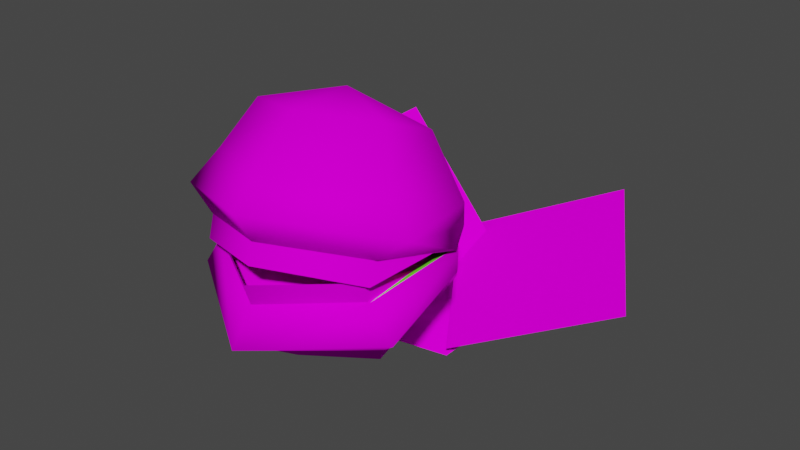 # Source: piranah_plant.blend  (saved by Blender 2.93.21; exported with 4.5.12 LTS)
import bpy
from mathutils import Matrix  # noqa: F401  (used for matrix-valued properties, if any)

bpy.ops.wm.read_factory_settings(use_empty=True)
scene = bpy.context.scene
scene.name = 'Scene'

# ---- collections
col_collection = bpy.data.collections.new('Collection'); scene.collection.children.link(col_collection)

# ---- images (referenced by path relative to the original .blend; pixels are not part of the script)
import os
ASSET_DIR = os.environ.get("B2B_ASSET_DIR", "")  # directory of the original .blend (textures are referenced by path, not embedded)
HERE = os.path.dirname(os.path.abspath(__file__))  # packed textures are extracted next to this script under _unpacked/

def load_image(name, relpath, width, height, colorspace="sRGB"):
    """Load a texture the original file referenced (path relative to the .blend, or extracted next to this script)."""
    p = next((c for c in (os.path.join(HERE, relpath), os.path.join(ASSET_DIR, relpath)) if relpath and os.path.exists(c)), "")
    if p:
        img = bpy.data.images.load(p, check_existing=True)
        img.name = name
    else:  # same state as the original file: an image datablock whose file is absent (Cycles renders it pink)
        img = bpy.data.images.new(name, width, height)
        img.source = "FILE"
        img.filepath = "//" + (relpath or name)
    img.colorspace_settings.name = colorspace
    return img
img_pirahna_plant_grp_png = load_image('pirahna plant_grp.png', 'pirahna plant_grp.png', 1024, 1024, 'sRGB')

# ---- materials (node trees are filled in below, after node groups)
mat_material_115_pirahna_plant_grp_png = bpy.data.materials.new('Material.115_pirahna_plant_grp.png')
mat_material_115_pirahna_plant_grp_png.use_transparent_shadow = False
mat_material_115_pirahna_plant_grp_png.diffuse_color = (0.1969, 0.1969, 0.1969, 1.0)
mat_material_115_pirahna_plant_grp_png.roughness = 1.0
mat_material_115_pirahna_plant_grp_png.specular_intensity = 0.0
mat_material_114_pirahna_plant_grp_png = bpy.data.materials.new('Material.114_pirahna_plant_grp.png')
mat_material_114_pirahna_plant_grp_png.use_transparent_shadow = False
mat_material_114_pirahna_plant_grp_png.diffuse_color = (0.1969, 0.1969, 0.1969, 1.0)
mat_material_114_pirahna_plant_grp_png.roughness = 1.0
mat_material_114_pirahna_plant_grp_png.specular_intensity = 0.0
mat_material_113_pirahna_plant_grp_png = bpy.data.materials.new('Material.113_pirahna_plant_grp.png')
mat_material_113_pirahna_plant_grp_png.use_transparent_shadow = False
mat_material_113_pirahna_plant_grp_png.diffuse_color = (0.6812, 0.6812, 0.6812, 1.0)
mat_material_113_pirahna_plant_grp_png.roughness = 1.0
mat_material_113_pirahna_plant_grp_png.specular_intensity = 0.0
mat_material_112_pirahna_plant_grp_png = bpy.data.materials.new('Material.112_pirahna_plant_grp.png')
mat_material_112_pirahna_plant_grp_png.use_transparent_shadow = False
mat_material_112_pirahna_plant_grp_png.diffuse_color = (0.7969, 0.7969, 0.7969, 1.0)
mat_material_112_pirahna_plant_grp_png.roughness = 1.0
mat_material_112_pirahna_plant_grp_png.specular_intensity = 0.0
mat_material_087 = bpy.data.materials.new('Material.087')
mat_material_087.use_transparent_shadow = False
mat_material_087.diffuse_color = (0.1375, 0.5625, 0.02812, 1.0)
mat_material_087.roughness = 1.0
mat_material_087.specular_intensity = 0.0
mat_material_086_pirahna_plant_grp_png = bpy.data.materials.new('Material.086_pirahna_plant_grp.png')
mat_material_086_pirahna_plant_grp_png.use_transparent_shadow = False
mat_material_086_pirahna_plant_grp_png.diffuse_color = (0.6938, 0.6938, 0.6938, 1.0)
mat_material_086_pirahna_plant_grp_png.roughness = 1.0
mat_material_086_pirahna_plant_grp_png.specular_intensity = 0.0
mat_material_085_pirahna_plant_grp_png = bpy.data.materials.new('Material.085_pirahna_plant_grp.png')
mat_material_085_pirahna_plant_grp_png.use_transparent_shadow = False
mat_material_085_pirahna_plant_grp_png.diffuse_color = (0.1969, 0.1969, 0.1969, 1.0)
mat_material_085_pirahna_plant_grp_png.roughness = 1.0
mat_material_085_pirahna_plant_grp_png.specular_intensity = 0.0
mat_material_084_pirahna_plant_grp_png = bpy.data.materials.new('Material.084_pirahna_plant_grp.png')
mat_material_084_pirahna_plant_grp_png.use_transparent_shadow = False
mat_material_084_pirahna_plant_grp_png.diffuse_color = (0.03125, 0.1344, 0.00625, 1.0)
mat_material_084_pirahna_plant_grp_png.roughness = 1.0
mat_material_084_pirahna_plant_grp_png.specular_intensity = 0.0
mat_material_083 = bpy.data.materials.new('Material.083')
mat_material_083.use_transparent_shadow = False
mat_material_083.diffuse_color = (0.1969, 0.0, 0.0, 1.0)
mat_material_083.roughness = 1.0
mat_material_083.specular_intensity = 0.0
mat_material_082_pirahna_plant_grp_png = bpy.data.materials.new('Material.082_pirahna_plant_grp.png')
mat_material_082_pirahna_plant_grp_png.use_transparent_shadow = False
mat_material_082_pirahna_plant_grp_png.diffuse_color = (0.7969, 0.7969, 0.7969, 1.0)
mat_material_082_pirahna_plant_grp_png.roughness = 1.0
mat_material_082_pirahna_plant_grp_png.specular_intensity = 0.0
mat_material_081_pirahna_plant_grp_png = bpy.data.materials.new('Material.081_pirahna_plant_grp.png')
mat_material_081_pirahna_plant_grp_png.use_transparent_shadow = False
mat_material_081_pirahna_plant_grp_png.diffuse_color = (0.03125, 0.1344, 0.00625, 1.0)
mat_material_081_pirahna_plant_grp_png.roughness = 1.0
mat_material_081_pirahna_plant_grp_png.specular_intensity = 0.0
mat_material_080_pirahna_plant_grp_png = bpy.data.materials.new('Material.080_pirahna_plant_grp.png')
mat_material_080_pirahna_plant_grp_png.use_transparent_shadow = False
mat_material_080_pirahna_plant_grp_png.diffuse_color = (0.7625, 0.7625, 0.7625, 1.0)
mat_material_080_pirahna_plant_grp_png.roughness = 1.0
mat_material_080_pirahna_plant_grp_png.specular_intensity = 0.0
mat_material_079_pirahna_plant_grp_png = bpy.data.materials.new('Material.079_pirahna_plant_grp.png')
mat_material_079_pirahna_plant_grp_png.use_transparent_shadow = False
mat_material_079_pirahna_plant_grp_png.diffuse_color = (0.4625, 0.4625, 0.4625, 1.0)
mat_material_079_pirahna_plant_grp_png.roughness = 1.0
mat_material_079_pirahna_plant_grp_png.specular_intensity = 0.0
mat_material_078_pirahna_plant_grp_png = bpy.data.materials.new('Material.078_pirahna_plant_grp.png')
mat_material_078_pirahna_plant_grp_png.use_transparent_shadow = False
mat_material_078_pirahna_plant_grp_png.diffuse_color = (0.1969, 0.1969, 0.1969, 1.0)
mat_material_078_pirahna_plant_grp_png.roughness = 1.0
mat_material_078_pirahna_plant_grp_png.specular_intensity = 0.0
mat_material_077_pirahna_plant_grp_png = bpy.data.materials.new('Material.077_pirahna_plant_grp.png')
mat_material_077_pirahna_plant_grp_png.use_transparent_shadow = False
mat_material_077_pirahna_plant_grp_png.diffuse_color = (0.3031, 0.3031, 0.3031, 1.0)
mat_material_077_pirahna_plant_grp_png.roughness = 1.0
mat_material_077_pirahna_plant_grp_png.specular_intensity = 0.0

# ---- material node trees
mat_material_115_pirahna_plant_grp_png.use_nodes = True; mat_material_115_pirahna_plant_grp_png.node_tree.nodes.clear()
_N = mat_material_115_pirahna_plant_grp_png.node_tree.nodes; _L = mat_material_115_pirahna_plant_grp_png.node_tree.links
n0 = _N.new('ShaderNodeBsdfPrincipled'); n0.name = 'Principled BSDF'; n0.location = (10, 300)
n0.distribution = 'GGX'
n0.subsurface_method = 'BURLEY'
n0.inputs[2].default_value = 1.0
n0.inputs[3].default_value = 1.0
n0.inputs[13].default_value = 0.0
n0.inputs[27].default_value = (0.0, 0.0, 0.0, 1.0)
n0.inputs[28].default_value = 1.0
n1 = _N.new('ShaderNodeOutputMaterial'); n1.name = 'Material Output'; n1.location = (300, 300)
n2 = _N.new('ShaderNodeTexImage'); n2.name = 'Image Texture'; n2.location = (-300, 600)
n2.image = img_pirahna_plant_grp_png
_L.new(n0.outputs[0], n1.inputs[0])
_L.new(n2.outputs[0], n0.inputs[0])
n1.is_active_output = True
mat_material_114_pirahna_plant_grp_png.use_nodes = True; mat_material_114_pirahna_plant_grp_png.node_tree.nodes.clear()
_N = mat_material_114_pirahna_plant_grp_png.node_tree.nodes; _L = mat_material_114_pirahna_plant_grp_png.node_tree.links
n0 = _N.new('ShaderNodeBsdfPrincipled'); n0.name = 'Principled BSDF'; n0.location = (10, 300)
n0.distribution = 'GGX'
n0.subsurface_method = 'BURLEY'
n0.inputs[2].default_value = 1.0
n0.inputs[3].default_value = 1.0
n0.inputs[13].default_value = 0.0
n0.inputs[27].default_value = (0.0, 0.0, 0.0, 1.0)
n0.inputs[28].default_value = 1.0
n1 = _N.new('ShaderNodeOutputMaterial'); n1.name = 'Material Output'; n1.location = (300, 300)
n2 = _N.new('ShaderNodeTexImage'); n2.name = 'Image Texture'; n2.location = (-300, 600)
n2.image = img_pirahna_plant_grp_png
_L.new(n0.outputs[0], n1.inputs[0])
_L.new(n2.outputs[0], n0.inputs[0])
n1.is_active_output = True
mat_material_113_pirahna_plant_grp_png.use_nodes = True; mat_material_113_pirahna_plant_grp_png.node_tree.nodes.clear()
_N = mat_material_113_pirahna_plant_grp_png.node_tree.nodes; _L = mat_material_113_pirahna_plant_grp_png.node_tree.links
n0 = _N.new('ShaderNodeBsdfPrincipled'); n0.name = 'Principled BSDF'; n0.location = (10, 300)
n0.distribution = 'GGX'
n0.subsurface_method = 'BURLEY'
n0.inputs[2].default_value = 1.0
n0.inputs[3].default_value = 1.0
n0.inputs[13].default_value = 0.0
n0.inputs[27].default_value = (0.0, 0.0, 0.0, 1.0)
n0.inputs[28].default_value = 1.0
n1 = _N.new('ShaderNodeOutputMaterial'); n1.name = 'Material Output'; n1.location = (300, 300)
n2 = _N.new('ShaderNodeTexImage'); n2.name = 'Image Texture'; n2.location = (-300, 600)
n2.image = img_pirahna_plant_grp_png
_L.new(n0.outputs[0], n1.inputs[0])
_L.new(n2.outputs[0], n0.inputs[0])
n1.is_active_output = True
mat_material_112_pirahna_plant_grp_png.use_nodes = True; mat_material_112_pirahna_plant_grp_png.node_tree.nodes.clear()
_N = mat_material_112_pirahna_plant_grp_png.node_tree.nodes; _L = mat_material_112_pirahna_plant_grp_png.node_tree.links
n0 = _N.new('ShaderNodeBsdfPrincipled'); n0.name = 'Principled BSDF'; n0.location = (10, 300)
n0.distribution = 'GGX'
n0.subsurface_method = 'BURLEY'
n0.inputs[2].default_value = 1.0
n0.inputs[3].default_value = 1.0
n0.inputs[13].default_value = 0.0
n0.inputs[27].default_value = (0.0, 0.0, 0.0, 1.0)
n0.inputs[28].default_value = 1.0
n1 = _N.new('ShaderNodeOutputMaterial'); n1.name = 'Material Output'; n1.location = (300, 300)
n2 = _N.new('ShaderNodeTexImage'); n2.name = 'Image Texture'; n2.location = (-300, 600)
n2.image = img_pirahna_plant_grp_png
_L.new(n0.outputs[0], n1.inputs[0])
_L.new(n2.outputs[0], n0.inputs[0])
n1.is_active_output = True
mat_material_087.use_nodes = True; mat_material_087.node_tree.nodes.clear()
_N = mat_material_087.node_tree.nodes; _L = mat_material_087.node_tree.links
n0 = _N.new('ShaderNodeBsdfPrincipled'); n0.name = 'Principled BSDF'; n0.location = (10, 300)
n0.distribution = 'GGX'
n0.subsurface_method = 'BURLEY'
n0.inputs[0].default_value = (0.1375, 0.5625, 0.02812, 1.0)
n0.inputs[2].default_value = 1.0
n0.inputs[3].default_value = 1.0
n0.inputs[13].default_value = 0.0
n0.inputs[27].default_value = (0.0, 0.0, 0.0, 1.0)
n0.inputs[28].default_value = 1.0
n1 = _N.new('ShaderNodeOutputMaterial'); n1.name = 'Material Output'; n1.location = (300, 300)
_L.new(n0.outputs[0], n1.inputs[0])
n1.is_active_output = True
mat_material_086_pirahna_plant_grp_png.use_nodes = True; mat_material_086_pirahna_plant_grp_png.node_tree.nodes.clear()
_N = mat_material_086_pirahna_plant_grp_png.node_tree.nodes; _L = mat_material_086_pirahna_plant_grp_png.node_tree.links
n0 = _N.new('ShaderNodeBsdfPrincipled'); n0.name = 'Principled BSDF'; n0.location = (10, 300)
n0.distribution = 'GGX'
n0.subsurface_method = 'BURLEY'
n0.inputs[2].default_value = 1.0
n0.inputs[3].default_value = 1.0
n0.inputs[13].default_value = 0.0
n0.inputs[27].default_value = (0.0, 0.0, 0.0, 1.0)
n0.inputs[28].default_value = 1.0
n1 = _N.new('ShaderNodeOutputMaterial'); n1.name = 'Material Output'; n1.location = (300, 300)
n2 = _N.new('ShaderNodeTexImage'); n2.name = 'Image Texture'; n2.location = (-300, 600)
n2.image = img_pirahna_plant_grp_png
_L.new(n0.outputs[0], n1.inputs[0])
_L.new(n2.outputs[0], n0.inputs[0])
n1.is_active_output = True
mat_material_085_pirahna_plant_grp_png.use_nodes = True; mat_material_085_pirahna_plant_grp_png.node_tree.nodes.clear()
_N = mat_material_085_pirahna_plant_grp_png.node_tree.nodes; _L = mat_material_085_pirahna_plant_grp_png.node_tree.links
n0 = _N.new('ShaderNodeBsdfPrincipled'); n0.name = 'Principled BSDF'; n0.location = (10, 300)
n0.distribution = 'GGX'
n0.subsurface_method = 'BURLEY'
n0.inputs[2].default_value = 1.0
n0.inputs[3].default_value = 1.0
n0.inputs[13].default_value = 0.0
n0.inputs[27].default_value = (0.0, 0.0, 0.0, 1.0)
n0.inputs[28].default_value = 1.0
n1 = _N.new('ShaderNodeOutputMaterial'); n1.name = 'Material Output'; n1.location = (300, 300)
n2 = _N.new('ShaderNodeTexImage'); n2.name = 'Image Texture'; n2.location = (-300, 600)
n2.image = img_pirahna_plant_grp_png
_L.new(n0.outputs[0], n1.inputs[0])
_L.new(n2.outputs[0], n0.inputs[0])
n1.is_active_output = True
mat_material_084_pirahna_plant_grp_png.use_nodes = True; mat_material_084_pirahna_plant_grp_png.node_tree.nodes.clear()
_N = mat_material_084_pirahna_plant_grp_png.node_tree.nodes; _L = mat_material_084_pirahna_plant_grp_png.node_tree.links
n0 = _N.new('ShaderNodeBsdfPrincipled'); n0.name = 'Principled BSDF'; n0.location = (10, 300)
n0.distribution = 'GGX'
n0.subsurface_method = 'BURLEY'
n0.inputs[2].default_value = 1.0
n0.inputs[3].default_value = 1.0
n0.inputs[13].default_value = 0.0
n0.inputs[27].default_value = (0.0, 0.0, 0.0, 1.0)
n0.inputs[28].default_value = 1.0
n1 = _N.new('ShaderNodeOutputMaterial'); n1.name = 'Material Output'; n1.location = (300, 300)
n2 = _N.new('ShaderNodeTexImage'); n2.name = 'Image Texture'; n2.location = (-300, 600)
n2.image = img_pirahna_plant_grp_png
_L.new(n0.outputs[0], n1.inputs[0])
_L.new(n2.outputs[0], n0.inputs[0])
n1.is_active_output = True
mat_material_083.use_nodes = True; mat_material_083.node_tree.nodes.clear()
_N = mat_material_083.node_tree.nodes; _L = mat_material_083.node_tree.links
n0 = _N.new('ShaderNodeBsdfPrincipled'); n0.name = 'Principled BSDF'; n0.location = (10, 300)
n0.distribution = 'GGX'
n0.subsurface_method = 'BURLEY'
n0.inputs[0].default_value = (0.1969, 0.0, 0.0, 1.0)
n0.inputs[2].default_value = 1.0
n0.inputs[3].default_value = 1.0
n0.inputs[13].default_value = 0.0
n0.inputs[27].default_value = (0.0, 0.0, 0.0, 1.0)
n0.inputs[28].default_value = 1.0
n1 = _N.new('ShaderNodeOutputMaterial'); n1.name = 'Material Output'; n1.location = (300, 300)
_L.new(n0.outputs[0], n1.inputs[0])
n1.is_active_output = True
mat_material_082_pirahna_plant_grp_png.use_nodes = True; mat_material_082_pirahna_plant_grp_png.node_tree.nodes.clear()
_N = mat_material_082_pirahna_plant_grp_png.node_tree.nodes; _L = mat_material_082_pirahna_plant_grp_png.node_tree.links
n0 = _N.new('ShaderNodeBsdfPrincipled'); n0.name = 'Principled BSDF'; n0.location = (10, 300)
n0.distribution = 'GGX'
n0.subsurface_method = 'BURLEY'
n0.inputs[2].default_value = 1.0
n0.inputs[3].default_value = 1.0
n0.inputs[13].default_value = 0.0
n0.inputs[27].default_value = (0.0, 0.0, 0.0, 1.0)
n0.inputs[28].default_value = 1.0
n1 = _N.new('ShaderNodeOutputMaterial'); n1.name = 'Material Output'; n1.location = (300, 300)
n2 = _N.new('ShaderNodeTexImage'); n2.name = 'Image Texture'; n2.location = (-300, 600)
n2.image = img_pirahna_plant_grp_png
_L.new(n0.outputs[0], n1.inputs[0])
_L.new(n2.outputs[0], n0.inputs[0])
n1.is_active_output = True
mat_material_081_pirahna_plant_grp_png.use_nodes = True; mat_material_081_pirahna_plant_grp_png.node_tree.nodes.clear()
_N = mat_material_081_pirahna_plant_grp_png.node_tree.nodes; _L = mat_material_081_pirahna_plant_grp_png.node_tree.links
n0 = _N.new('ShaderNodeBsdfPrincipled'); n0.name = 'Principled BSDF'; n0.location = (10, 300)
n0.distribution = 'GGX'
n0.subsurface_method = 'BURLEY'
n0.inputs[2].default_value = 1.0
n0.inputs[3].default_value = 1.0
n0.inputs[13].default_value = 0.0
n0.inputs[27].default_value = (0.0, 0.0, 0.0, 1.0)
n0.inputs[28].default_value = 1.0
n1 = _N.new('ShaderNodeOutputMaterial'); n1.name = 'Material Output'; n1.location = (300, 300)
n2 = _N.new('ShaderNodeTexImage'); n2.name = 'Image Texture'; n2.location = (-300, 600)
n2.image = img_pirahna_plant_grp_png
_L.new(n0.outputs[0], n1.inputs[0])
_L.new(n2.outputs[0], n0.inputs[0])
n1.is_active_output = True
mat_material_080_pirahna_plant_grp_png.use_nodes = True; mat_material_080_pirahna_plant_grp_png.node_tree.nodes.clear()
_N = mat_material_080_pirahna_plant_grp_png.node_tree.nodes; _L = mat_material_080_pirahna_plant_grp_png.node_tree.links
n0 = _N.new('ShaderNodeBsdfPrincipled'); n0.name = 'Principled BSDF'; n0.location = (10, 300)
n0.distribution = 'GGX'
n0.subsurface_method = 'BURLEY'
n0.inputs[2].default_value = 1.0
n0.inputs[3].default_value = 1.0
n0.inputs[13].default_value = 0.0
n0.inputs[27].default_value = (0.0, 0.0, 0.0, 1.0)
n0.inputs[28].default_value = 1.0
n1 = _N.new('ShaderNodeOutputMaterial'); n1.name = 'Material Output'; n1.location = (300, 300)
n2 = _N.new('ShaderNodeTexImage'); n2.name = 'Image Texture'; n2.location = (-300, 600)
n2.image = img_pirahna_plant_grp_png
_L.new(n0.outputs[0], n1.inputs[0])
_L.new(n2.outputs[0], n0.inputs[0])
n1.is_active_output = True
mat_material_079_pirahna_plant_grp_png.use_nodes = True; mat_material_079_pirahna_plant_grp_png.node_tree.nodes.clear()
_N = mat_material_079_pirahna_plant_grp_png.node_tree.nodes; _L = mat_material_079_pirahna_plant_grp_png.node_tree.links
n0 = _N.new('ShaderNodeBsdfPrincipled'); n0.name = 'Principled BSDF'; n0.location = (10, 300)
n0.distribution = 'GGX'
n0.subsurface_method = 'BURLEY'
n0.inputs[2].default_value = 1.0
n0.inputs[3].default_value = 1.0
n0.inputs[13].default_value = 0.0
n0.inputs[27].default_value = (0.0, 0.0, 0.0, 1.0)
n0.inputs[28].default_value = 1.0
n1 = _N.new('ShaderNodeOutputMaterial'); n1.name = 'Material Output'; n1.location = (300, 300)
n2 = _N.new('ShaderNodeTexImage'); n2.name = 'Image Texture'; n2.location = (-300, 600)
n2.image = img_pirahna_plant_grp_png
_L.new(n0.outputs[0], n1.inputs[0])
_L.new(n2.outputs[0], n0.inputs[0])
n1.is_active_output = True
mat_material_078_pirahna_plant_grp_png.use_nodes = True; mat_material_078_pirahna_plant_grp_png.node_tree.nodes.clear()
_N = mat_material_078_pirahna_plant_grp_png.node_tree.nodes; _L = mat_material_078_pirahna_plant_grp_png.node_tree.links
n0 = _N.new('ShaderNodeBsdfPrincipled'); n0.name = 'Principled BSDF'; n0.location = (10, 300)
n0.distribution = 'GGX'
n0.subsurface_method = 'BURLEY'
n0.inputs[2].default_value = 1.0
n0.inputs[3].default_value = 1.0
n0.inputs[13].default_value = 0.0
n0.inputs[27].default_value = (0.0, 0.0, 0.0, 1.0)
n0.inputs[28].default_value = 1.0
n1 = _N.new('ShaderNodeOutputMaterial'); n1.name = 'Material Output'; n1.location = (300, 300)
n2 = _N.new('ShaderNodeTexImage'); n2.name = 'Image Texture'; n2.location = (-300, 600)
n2.image = img_pirahna_plant_grp_png
_L.new(n0.outputs[0], n1.inputs[0])
_L.new(n2.outputs[0], n0.inputs[0])
n1.is_active_output = True
mat_material_077_pirahna_plant_grp_png.use_nodes = True; mat_material_077_pirahna_plant_grp_png.node_tree.nodes.clear()
_N = mat_material_077_pirahna_plant_grp_png.node_tree.nodes; _L = mat_material_077_pirahna_plant_grp_png.node_tree.links
n0 = _N.new('ShaderNodeBsdfPrincipled'); n0.name = 'Principled BSDF'; n0.location = (10, 300)
n0.distribution = 'GGX'
n0.subsurface_method = 'BURLEY'
n0.inputs[2].default_value = 1.0
n0.inputs[3].default_value = 1.0
n0.inputs[13].default_value = 0.0
n0.inputs[27].default_value = (0.0, 0.0, 0.0, 1.0)
n0.inputs[28].default_value = 1.0
n1 = _N.new('ShaderNodeOutputMaterial'); n1.name = 'Material Output'; n1.location = (300, 300)
n2 = _N.new('ShaderNodeTexImage'); n2.name = 'Image Texture'; n2.location = (-300, 600)
n2.image = img_pirahna_plant_grp_png
_L.new(n0.outputs[0], n1.inputs[0])
_L.new(n2.outputs[0], n0.inputs[0])
n1.is_active_output = True

# ---- world
world_world = bpy.data.worlds.new('World'); scene.world = world_world
world_world.use_nodes = True; world_world.node_tree.nodes.clear()
_N = world_world.node_tree.nodes; _L = world_world.node_tree.links
n0 = _N.new('ShaderNodeOutputWorld'); n0.name = 'World Output'; n0.location = (300, 300)
n1 = _N.new('ShaderNodeBackground'); n1.name = 'Background'; n1.location = (10, 300)
n1.inputs[0].default_value = (0.05088, 0.05088, 0.05088, 1.0)
_L.new(n1.outputs[0], n0.inputs[0])
n0.is_active_output = True
world_world.color = (0.05088, 0.05088, 0.05088)
world_world.use_sun_shadow = False
world_world.sun_shadow_jitter_overblur = 0.0

# ---- meshes
me_pirahna_plant = bpy.data.meshes.new('pirahna plant')
me_pirahna_plant.from_pydata([(3.13, -0.9862, -1.281), (0.3519, -2.218, -0.1653), (1.799, 0.128, -3.365), (-0.9791, -1.104, -2.249), (-3.821, -0.1674, -0.6374), (-2.489, 0.794, -2.795), (-0.04219, -1.249, -2.195), (-1.375, -2.211, -0.03675), (1.011, 0.6126, 2.699), (1.01, 0.1904, 2.584), (0.904, 0.2395, 1.405), (-2.095, 0.6243, 2.698), (-1.977, 0.2487, 1.41), (-2.096, 0.2022, 2.583), (-0.5476, -0.03671, 3.44), (-0.5461, 0.3854, 3.555), (1.154, 0.6065, 2.723), (1.123, 1.006, 2.581), (-0.3739, 1.174, 3.495), (-0.3456, 0.81, 3.624), (-1.939, 0.4564, 2.976), (-1.97, 0.8676, 2.83), (1.271, 0.6633, 1.357), (-2.281, 0.4908, 1.648), (-1.921, 0.2346, 0.9144), (-2.276, 0.483, 0.6965), (-2.127, 0.2719, 2.589), (-0.5434, 0.7582, -0.2431), (0.8354, 0.2242, 0.9154), (1.193, 0.4699, 0.6978), (1.041, 0.2599, 2.59), (-0.5475, 0.01153, 3.453), (0.6067, -0.7792, 0.7975), (0.6672, -1.204, 1.952), (-0.5518, -1.347, 1.283), (-0.5523, -1.346, 2.539), (-1.764, -1.194, 1.951), (-1.699, -0.7705, 0.7967), (-0.5478, -0.3944, -0.006158), (-0.5508, -0.9062, 3.184), (-2.187, -0.6319, 2.388), (-2.415, 0.146, 0.8896), (1.094, -0.6442, 2.389), (-0.5441, 0.5686, -0.2364), (1.329, 0.1318, 0.891), (-2.542, -0.3235, 2.569), (-0.5498, -0.584, 3.88), (1.451, -0.3385, 2.57), (-2.367, 0.3234, 1.195), (-0.6325, 0.2548, -0.2028), (1.304, 0.5017, 0.8943), (-0.3716, 1.145, 3.506), (-2.0, 0.8266, 2.834), (1.161, 0.9801, 2.574), (1.142, 0.7076, 0.498), (-2.268, 0.5378, 0.7657), (1.121, 1.943, 2.204), (0.6335, 2.653, 1.727), (-0.4357, 2.151, 3.321), (-0.6572, 0.6641, -0.2619), (-2.385, 0.9919, 0.9094), (-1.862, 2.065, 0.8024), (-0.6936, 1.741, -0.06792), (1.216, 1.176, 0.604), (-0.5403, 2.764, 2.409), (0.5699, 2.189, 0.6009), (-0.6436, 2.76, 1.146), (-1.787, 2.536, 1.926), (-2.12, 1.785, 2.47), (1.633, 1.381, 2.44), (-0.3722, 1.697, 3.826), (-2.53, 1.179, 2.781), (-0.494, -0.04535, -1.117), (-0.4503, 0.3991, -0.08221), (-0.7125, -0.3622, -0.9536), (-0.6123, 0.162, 0.04502), (-0.9173, -0.0179, -1.088), (-0.7678, 0.4169, -0.05937), (-0.4177, -1.06, -1.498), (-0.5078, -0.03711, -1.178), (-0.68, -1.179, -1.165), (-0.7424, -0.1389, -0.8763), (-0.8641, -1.071, -1.555), (-0.9045, -0.0463, -1.23), (-0.2221, -2.119, -1.179), (-0.5056, -1.031, -1.598), (-0.3964, -1.998, -0.7714), (-0.661, -0.9205, -1.23), (-0.6697, -2.19, -1.086), (-0.9118, -1.097, -1.52), (-0.9934, -1.971, -0.9478), (-0.4201, -1.865, -0.8727), (-0.5416, -1.932, -1.448), (-0.6293, -2.246, -1.839), (-1.363, -2.316, -1.033), (-0.003128, -2.074, -0.5084), (-0.6576, -2.062, -0.3716), (-0.8244, -2.465, -0.09342), (0.246, -2.485, -0.3171), (0.077, -1.992, -1.171), (0.3683, -2.35, -1.395)], [], [(0, 1, 2), (1, 3, 2), (4, 5, 6), (7, 4, 6), (8, 9, 10), (11, 12, 13), (11, 13, 14), (15, 11, 14), (8, 14, 9), (15, 14, 8), (16, 17, 18), (19, 16, 18), (20, 18, 21), (19, 18, 20), (16, 22, 17), (20, 21, 23), (24, 25, 26), (24, 27, 25), (28, 29, 27), (28, 30, 29), (27, 24, 28), (30, 28, 24), (31, 30, 24), (26, 31, 24), (32, 33, 34), (33, 35, 34), (36, 37, 34), (35, 36, 34), (38, 32, 34), (37, 38, 34), (35, 39, 36), (39, 40, 36), (40, 41, 37), (36, 40, 37), (42, 39, 35), (37, 41, 38), (41, 43, 38), (38, 43, 32), (43, 44, 32), (32, 44, 33), (44, 42, 33), (33, 42, 35), (45, 26, 25), (31, 46, 30), (47, 30, 46), (47, 46, 42), (39, 42, 46), (45, 40, 46), (45, 46, 26), (31, 26, 46), (39, 46, 40), (44, 43, 29), (40, 45, 41), (25, 41, 45), (29, 47, 44), (42, 44, 47), (47, 29, 30), (27, 29, 43), (27, 43, 25), (41, 25, 43), (48, 49, 50), (51, 52, 50), (53, 51, 50), (52, 48, 50), (50, 49, 54), (48, 55, 49), (56, 57, 58), (49, 55, 59), (60, 61, 59), (61, 62, 59), (60, 59, 55), (49, 59, 54), (63, 54, 59), (59, 62, 63), (57, 64, 58), (62, 65, 63), (57, 66, 64), (65, 57, 56), (63, 65, 56), (65, 66, 57), (62, 66, 65), (61, 66, 62), (64, 66, 67), (67, 66, 61), (67, 61, 60), (68, 67, 60), (64, 67, 68), (58, 64, 68), (53, 69, 70), (68, 60, 71), (52, 71, 48), (60, 55, 71), (55, 48, 71), (53, 50, 69), (50, 54, 69), (56, 69, 63), (54, 63, 69), (52, 51, 71), (56, 58, 69), (58, 70, 69), (51, 53, 70), (51, 70, 71), (68, 71, 70), (58, 68, 70), (72, 73, 74), (73, 75, 74), (74, 75, 76), (75, 77, 76), (76, 77, 72), (77, 73, 72), (78, 79, 80), (79, 81, 80), (80, 81, 82), (81, 83, 82), (82, 83, 78), (83, 79, 78), (84, 85, 86), (85, 87, 86), (86, 87, 88), (87, 89, 88), (88, 89, 84), (89, 85, 84), (90, 91, 92), (90, 92, 93), (94, 90, 93), (95, 96, 97), (98, 95, 97), (95, 91, 96), (97, 96, 94), (96, 90, 94), (99, 91, 95), (96, 91, 90), (92, 91, 99), (92, 99, 100), (93, 92, 100), (99, 95, 98), (100, 99, 98)])
me_pirahna_plant.polygons.foreach_set('use_smooth', [True] * 137)
me_pirahna_plant.polygons.foreach_set('material_index', [0, 0, 1, 1, 2, 2, 2, 2, 2, 2, 3, 3, 3, 3, 3, 3, 4, 4, 4, 4, 5, 5, 5, 5, 6, 6, 6, 6, 6, 6, 6, 6, 6, 6, 6, 6, 6, 6, 6, 6, 6, 6, 7, 7, 7, 7, 7, 7, 7, 7, 7, 7, 7, 7, 7, 7, 7, 7, 7, 7, 8, 8, 8, 8, 8, 8, 9, 9, 9, 9, 9, 9, 9, 9, 9, 9, 9, 9, 9, 9, 9, 9, 9, 9, 9, 9, 9, 9, 10, 10, 10, 10, 10, 10, 10, 10, 10, 10, 10, 10, 10, 10, 10, 10, 11, 11, 11, 11, 11, 11, 12, 12, 12, 12, 12, 12, 13, 13, 13, 13, 13, 13, 14, 14, 14, 14, 14, 14, 14, 14, 14, 14, 14, 14, 14, 14, 14])
_k = set([(0, 1), (0, 2), (1, 3), (2, 3), (4, 5), (4, 7), (5, 6), (6, 7), (8, 10), (8, 15), (9, 10), (9, 14), (11, 12), (11, 15), (12, 13), (13, 14), (16, 19), (16, 22), (17, 18), (17, 22), (18, 21), (19, 20), (20, 23), (21, 23), (72, 74), (72, 76), (73, 75), (73, 77), (74, 76), (75, 77), (78, 80), (78, 82), (79, 81), (79, 83), (80, 82), (81, 83), (84, 86), (84, 88), (85, 87), (85, 89), (86, 88), (87, 89), (93, 94), (93, 100), (94, 97), (97, 98), (98, 100)])
me_pirahna_plant.attributes.new('sharp_edge', 'BOOLEAN', 'EDGE').data.foreach_set('value', [ (min(e.vertices), max(e.vertices)) in _k for e in me_pirahna_plant.edges])
_uv = me_pirahna_plant.uv_layers.new(name='UVMap')
_uv.uv.foreach_set('vector', [0.358, 0.4066, 0.358, 0.6707, 0.4884, 0.4066, 0.358, 0.6707, 0.4884, 0.6707, 0.4884, 0.4066, 0.4884, 0.4092, 0.358, 0.4092, 0.358, 0.6707, 0.4884, 0.6707, 0.4884, 0.4092, 0.358, 0.6707, 0.5669, 0.1628, 0.5657, 0.0284, 0.1502, 0.1662, 0.5672, 0.1633, 0.136, 0.1647, 0.566, 0.04052, 0.9644, 0.1629, 0.9643, 0.02691, 0.4316, 0.02749, 0.4317, 0.1638, 0.9644, 0.1629, 0.4316, 0.02749, 0.0274, 0.16, 0.5668, 0.03287, 0.02698, 0.0253, 0.5672, 0.1633, 0.5668, 0.03287, 0.0274, 0.16, 0.9747, 0.1621, 0.9732, 0.03162, 0.4364, 0.04434, 0.4367, 0.1637, 0.9747, 0.1621, 0.4364, 0.04434, 0.0253, 0.165, 0.5668, 0.04394, 0.02596, 0.03453, 0.5672, 0.1633, 0.5668, 0.04394, 0.0253, 0.165, 0.432, 0.1635, 0.8824, 0.1632, 0.4292, 0.03066, 0.5662, 0.1633, 0.5668, 0.03287, 0.07354, 0.1649, 0.0, 0.0, 1.0, 1.0, 1.0, 0.0, 0.0, 0.0, 1.0, 1.0, 1.0, 0.0, 0.0, 0.0, 1.0, 1.0, 1.0, 0.0, 0.0, 0.0, 1.0, 1.0, 1.0, 0.0, 0.643, 0.4066, 0.5819, 0.4099, 0.643, 0.5285, 0.6094, 0.6168, 0.643, 0.5285, 0.5819, 0.4099, 0.5526, 0.5931, 0.6094, 0.6168, 0.5819, 0.4099, 0.539, 0.4802, 0.5526, 0.5931, 0.5819, 0.4099, 0.1048, 0.459, 0.07473, 0.555, 0.1713, 0.5184, 0.07473, 0.555, 0.1475, 0.6255, 0.1713, 0.5184, 0.2448, 0.5963, 0.266, 0.4981, 0.1713, 0.5184, 0.1475, 0.6255, 0.2448, 0.5963, 0.1713, 0.5184, 0.2038, 0.4108, 0.1048, 0.459, 0.1713, 0.5184, 0.266, 0.4981, 0.2038, 0.4108, 0.1713, 0.5184, 0.1258, 0.464, 0.06802, 0.5492, 0.2306, 0.5179, 0.06802, 0.5492, 0.2077, 0.6288, 0.2306, 0.5179, 0.0761, 0.5422, 0.1927, 0.6135, 0.1975, 0.5092, 0.1076, 0.4795, 0.0761, 0.5422, 0.1975, 0.5092, 0.0917, 0.4972, 0.1907, 0.5937, 0.2305, 0.5453, 0.1795, 0.4742, 0.09026, 0.5477, 0.2853, 0.5491, 0.09026, 0.5477, 0.262, 0.645, 0.2853, 0.5491, 0.1327, 0.4618, 0.07253, 0.5291, 0.2777, 0.5238, 0.07253, 0.5291, 0.2883, 0.6412, 0.2777, 0.5238, 0.1453, 0.656, 0.0959, 0.5511, 0.286, 0.6463, 0.0959, 0.5511, 0.2954, 0.5695, 0.286, 0.6463, 0.1602, 0.4725, 0.0917, 0.4972, 0.2305, 0.5453, 0.5925, 0.293, 0.5535, 0.2168, 0.2836, 0.288, 0.09304, 0.2229, 0.0253, 0.2853, 0.4663, 0.2237, 0.5179, 0.303, 0.4663, 0.2237, 0.0253, 0.2853, 0.5179, 0.303, 0.0253, 0.2853, 0.4689, 0.3486, 0.09331, 0.3523, 0.4689, 0.3486, 0.0253, 0.2853, 0.1226, 0.2948, 0.1634, 0.3417, 0.5272, 0.2917, 0.1226, 0.2948, 0.5272, 0.2917, 0.1684, 0.2176, 0.4758, 0.2276, 0.1684, 0.2176, 0.5272, 0.2917, 0.4729, 0.356, 0.5272, 0.2917, 0.1634, 0.3417, 0.1463, 0.3315, 0.6302, 0.3201, 0.2101, 0.2769, 0.583, 0.341, 0.5925, 0.293, 0.3324, 0.3209, 0.2836, 0.288, 0.3324, 0.3209, 0.5925, 0.293, 0.5187, 0.2903, 0.3086, 0.3059, 0.4868, 0.3265, 0.3179, 0.356, 0.4868, 0.3265, 0.3086, 0.3059, 0.3086, 0.3059, 0.5187, 0.2903, 0.3316, 0.2247, 0.6415, 0.2877, 0.2101, 0.2769, 0.6302, 0.3201, 0.3171, 0.2911, 0.3179, 0.3241, 0.4431, 0.2606, 0.4578, 0.3135, 0.4431, 0.2606, 0.3179, 0.3241, 0.0, 0.0, 1.0, 1.0, 1.0, 0.0, 0.0, 0.0, 1.0, 1.0, 1.0, 0.0, 0.0, 0.0, 1.0, 1.0, 1.0, 0.0, 0.0, 0.0, 1.0, 1.0, 1.0, 0.0, 0.0, 0.0, 1.0, 1.0, 1.0, 0.0, 0.0, 0.0, 1.0, 1.0, 1.0, 0.0, 0.1912, 0.6281, 0.2258, 0.5195, 0.05535, 0.5557, 0.2208, 0.4911, 0.04646, 0.4957, 0.2169, 0.5296, 0.0253, 0.5382, 0.05648, 0.6483, 0.2169, 0.5296, 0.05648, 0.6483, 0.1914, 0.6321, 0.2169, 0.5296, 0.0253, 0.5382, 0.2169, 0.5296, 0.04646, 0.4957, 0.04962, 0.6155, 0.05982, 0.5754, 0.2591, 0.6307, 0.2882, 0.5881, 0.2591, 0.6307, 0.05982, 0.5754, 0.05982, 0.5754, 0.1047, 0.4716, 0.2882, 0.5881, 0.2258, 0.5195, 0.1337, 0.4596, 0.05535, 0.5557, 0.1047, 0.4716, 0.2658, 0.4696, 0.2882, 0.5881, 0.1466, 0.5162, 0.1419, 0.6056, 0.05135, 0.5776, 0.2202, 0.5079, 0.1249, 0.4563, 0.07802, 0.5469, 0.2058, 0.6388, 0.2202, 0.5079, 0.07802, 0.5469, 0.267, 0.4067, 0.202, 0.5087, 0.3073, 0.4812, 0.1516, 0.4066, 0.1924, 0.5015, 0.2672, 0.4068, 0.08312, 0.516, 0.1924, 0.5015, 0.1516, 0.4066, 0.2251, 0.5778, 0.1924, 0.5015, 0.1171, 0.5933, 0.1171, 0.5933, 0.1924, 0.5015, 0.08312, 0.516, 0.1923, 0.5795, 0.1325, 0.5204, 0.06379, 0.5514, 0.1588, 0.629, 0.1923, 0.5795, 0.06379, 0.5514, 0.2318, 0.5038, 0.1174, 0.453, 0.06029, 0.5283, 0.2181, 0.6101, 0.2318, 0.5038, 0.06029, 0.5283, 0.4367, 0.3481, 0.462, 0.3048, 0.2999, 0.2946, 0.4573, 0.2223, 0.3213, 0.2442, 0.4655, 0.3043, 0.4541, 0.3525, 0.4655, 0.3043, 0.3221, 0.3365, 0.3213, 0.2442, 0.2965, 0.2932, 0.4655, 0.3043, 0.2965, 0.2932, 0.3221, 0.3365, 0.4655, 0.3043, 0.3202, 0.3518, 0.4418, 0.3352, 0.3126, 0.303, 0.4418, 0.3352, 0.4668, 0.2985, 0.3126, 0.303, 0.3237, 0.2358, 0.3126, 0.303, 0.4473, 0.2529, 0.4668, 0.2985, 0.4473, 0.2529, 0.3126, 0.303, 0.339, 0.3489, 0.4507, 0.3504, 0.3134, 0.3012, 0.436, 0.2271, 0.3092, 0.2245, 0.462, 0.3048, 0.3092, 0.2245, 0.2999, 0.2946, 0.462, 0.3048, 0.3184, 0.3436, 0.4367, 0.3481, 0.2999, 0.2946, 0.4507, 0.3504, 0.4668, 0.2983, 0.3134, 0.3012, 0.3334, 0.2181, 0.3134, 0.3012, 0.4668, 0.2983, 0.4536, 0.2218, 0.3334, 0.2181, 0.4668, 0.2983, 0.6758, 0.8186, 0.6667, 0.6881, 0.5454, 0.8182, 0.6667, 0.6881, 0.5645, 0.6878, 0.5454, 0.8182, 0.6706, 0.8186, 0.6596, 0.6846, 0.5454, 0.8182, 0.6596, 0.6846, 0.5613, 0.6841, 0.5454, 0.8182, 0.6758, 0.8186, 0.6591, 0.6841, 0.5454, 0.8182, 0.6591, 0.6841, 0.5568, 0.6838, 0.5454, 0.8182, 0.6758, 0.8186, 0.6694, 0.6847, 0.5454, 0.8182, 0.6694, 0.6847, 0.5487, 0.6843, 0.5454, 0.8182, 0.6737, 0.8181, 0.6699, 0.6881, 0.5393, 0.8174, 0.6699, 0.6881, 0.5492, 0.6832, 0.5393, 0.8174, 0.6758, 0.8186, 0.6715, 0.6842, 0.5454, 0.8182, 0.6715, 0.6842, 0.5508, 0.6838, 0.5454, 0.8182, 0.6758, 0.8186, 0.6704, 0.6865, 0.5454, 0.8182, 0.6704, 0.6865, 0.5466, 0.6861, 0.5454, 0.8182, 0.6764, 0.8186, 0.6757, 0.6842, 0.539, 0.8182, 0.6757, 0.6842, 0.5492, 0.6877, 0.539, 0.8182, 0.6758, 0.8186, 0.672, 0.6881, 0.5406, 0.8184, 0.672, 0.6881, 0.5473, 0.684, 0.5406, 0.8184, 0.5677, 0.7384, 0.6101, 0.671, 0.651, 0.7386, 0.5677, 0.7384, 0.651, 0.7386, 0.6758, 0.8186, 0.5454, 0.8182, 0.5677, 0.7384, 0.6758, 0.8186, 0.5675, 0.7363, 0.6529, 0.7368, 0.6793, 0.8186, 0.5454, 0.8182, 0.5675, 0.7363, 0.6793, 0.8186, 0.5675, 0.7363, 0.6104, 0.6674, 0.6529, 0.7368, 0.5454, 0.8182, 0.5619, 0.7378, 0.6758, 0.8186, 0.5619, 0.7378, 0.6452, 0.7381, 0.6758, 0.8186, 0.5672, 0.7365, 0.6093, 0.6679, 0.6505, 0.7368, 0.5619, 0.7378, 0.5993, 0.6702, 0.6452, 0.7381, 0.5706, 0.7366, 0.6157, 0.6676, 0.6539, 0.7368, 0.5706, 0.7366, 0.6539, 0.7368, 0.6758, 0.8186, 0.5454, 0.8182, 0.5706, 0.7366, 0.6758, 0.8186, 0.5672, 0.7365, 0.6505, 0.7368, 0.6758, 0.8186, 0.5454, 0.8182, 0.5672, 0.7365, 0.6758, 0.8186])
me_pirahna_plant.materials.append(mat_material_115_pirahna_plant_grp_png)
me_pirahna_plant.materials.append(mat_material_114_pirahna_plant_grp_png)
me_pirahna_plant.materials.append(mat_material_113_pirahna_plant_grp_png)
me_pirahna_plant.materials.append(mat_material_112_pirahna_plant_grp_png)
me_pirahna_plant.materials.append(mat_material_087)
me_pirahna_plant.materials.append(mat_material_086_pirahna_plant_grp_png)
me_pirahna_plant.materials.append(mat_material_085_pirahna_plant_grp_png)
me_pirahna_plant.materials.append(mat_material_084_pirahna_plant_grp_png)
me_pirahna_plant.materials.append(mat_material_083)
me_pirahna_plant.materials.append(mat_material_082_pirahna_plant_grp_png)
me_pirahna_plant.materials.append(mat_material_081_pirahna_plant_grp_png)
me_pirahna_plant.materials.append(mat_material_080_pirahna_plant_grp_png)
me_pirahna_plant.materials.append(mat_material_079_pirahna_plant_grp_png)
me_pirahna_plant.materials.append(mat_material_078_pirahna_plant_grp_png)
me_pirahna_plant.materials.append(mat_material_077_pirahna_plant_grp_png)
me_pirahna_plant.use_remesh_fix_poles = True
me_pirahna_plant.use_remesh_preserve_attributes = False
me_pirahna_plant.update()

# ---- objects
ob_pirahna_plant = bpy.data.objects.new('pirahna plant', me_pirahna_plant)

# ---- transforms, parenting, visibility, modifiers, constraints
ob_pirahna_plant.location = (0.0, 0.0, 0.0)
ob_pirahna_plant.rotation_euler = (1.571, -0.0, 0.0)

# ---- collection membership
col_collection.objects.link(ob_pirahna_plant)

# ---- scene / render settings (as saved in the file)
scene.frame_start = 1; scene.frame_end = 250; scene.frame_set(1)
scene.render.engine = 'BLENDER_EEVEE_NEXT'
scene.cycles.use_denoising = False
scene.cycles.samples = 128
scene.cycles.sampling_pattern = 'TABULATED_SOBOL'
scene.cycles.use_adaptive_sampling = False
scene.cycles.use_light_tree = False
scene.view_settings.view_transform = 'Filmic'
bpy.context.view_layer.update()

# ---- added for rendering (the .blend has no active camera and no usable light): camera, sun
cam_auto = bpy.data.cameras.new('AutoCamera')
cam_auto.lens = 50.0
cam_auto.sensor_width = 36.0
cam_auto.clip_end = 1000.0
ob_auto_camera = bpy.data.objects.new('AutoCamera', cam_auto)
scene.collection.objects.link(ob_auto_camera)
ob_auto_camera.location = (10.1375, -12.8373, 8.52581)
ob_auto_camera.rotation_euler = (1.09748, -7.21219e-08, 0.694738)
scene.camera = ob_auto_camera
light_auto_sun = bpy.data.lights.new('AutoSun', 'SUN')
light_auto_sun.energy = 3.0
light_auto_sun.angle = 0.0523599
ob_auto_sun = bpy.data.objects.new('AutoSun', light_auto_sun)
scene.collection.objects.link(ob_auto_sun)
ob_auto_sun.rotation_euler = (0.872665, 0.174533, 0.523599)
bpy.context.view_layer.update()
